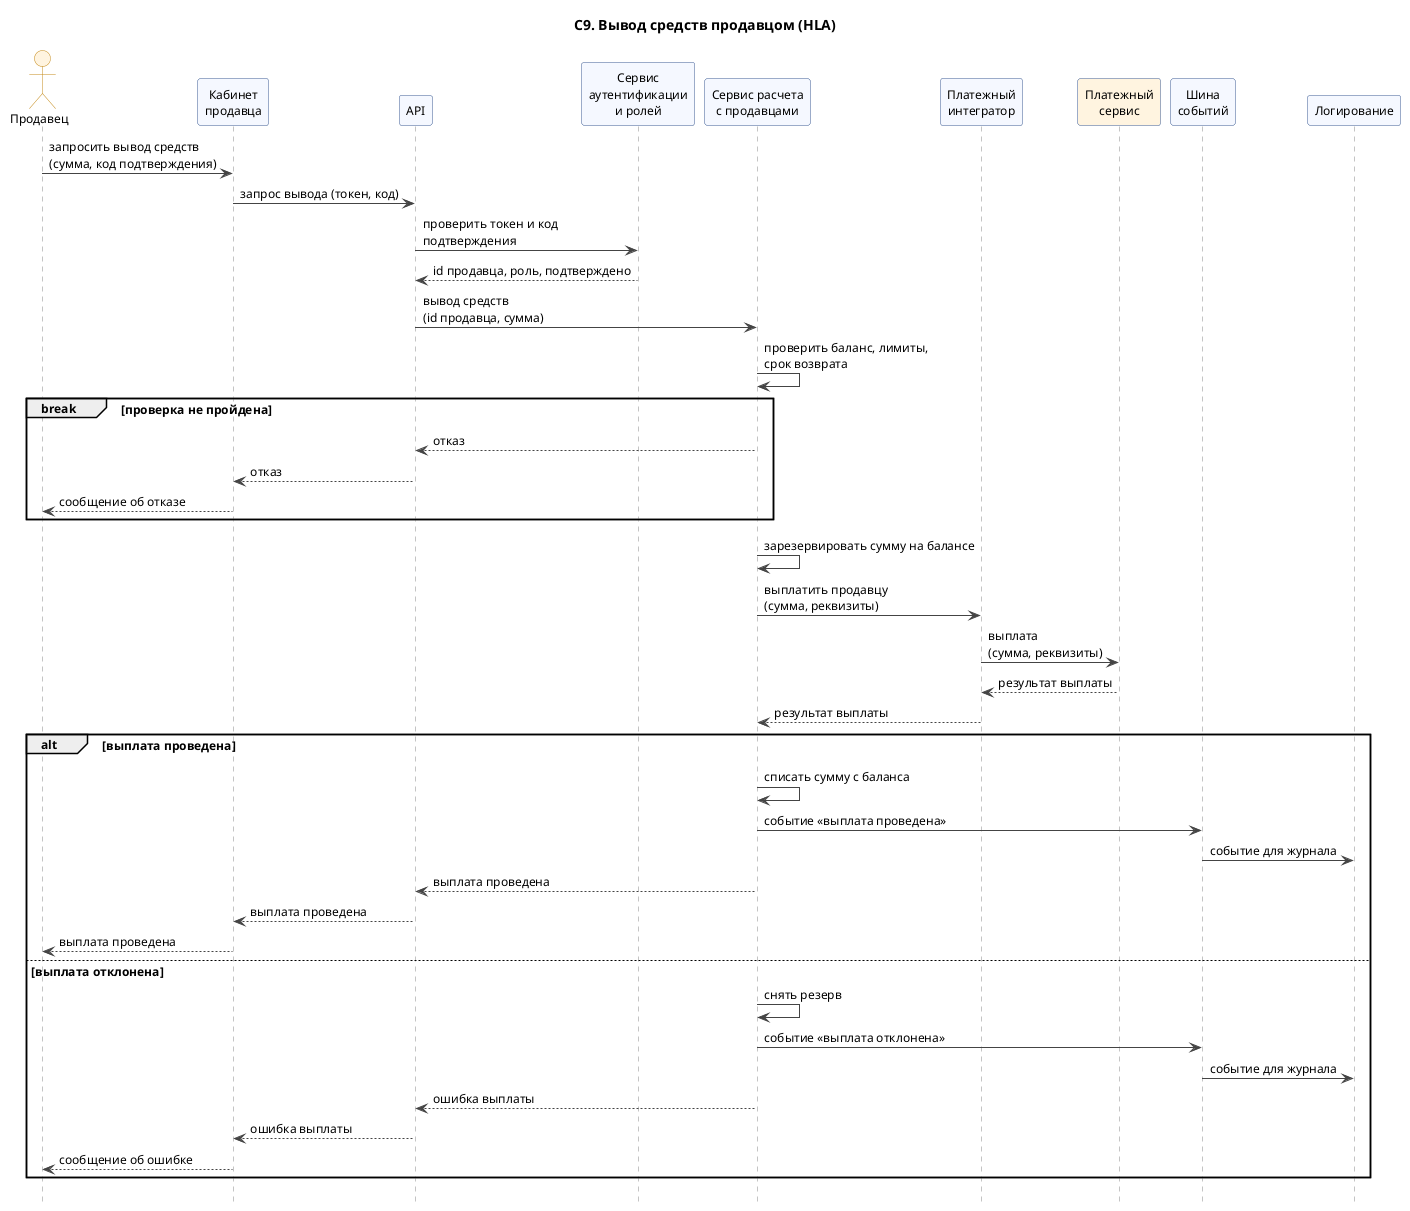

The diagram above was rendered by PlantUML. Its source (embedded in the PNG):
@startuml
title С9. Вывод средств продавцом (HLA)
skinparam shadowing false
skinparam defaultFontSize 12
skinparam maxMessageSize 220
skinparam sequence {
  ArrowColor #444444
  LifeLineBorderColor #888888
  ParticipantBackgroundColor #F5F8FF
  ParticipantBorderColor #3B5B92
  ActorBackgroundColor #FFF4E0
  ActorBorderColor #C48A1A
}
hide footbox
actor "Продавец" as Seller
participant "Кабинет\nпродавца" as SellerUI
participant "API" as API
participant "Сервис\nаутентификации\nи ролей" as Auth
participant "Сервис расчета\nс продавцами" as Payout
participant "Платежный\nинтегратор" as Payment
participant "Платежный\nсервис" as PayExt #FFF4E0
participant "Шина\nсобытий" as Bus
participant "Логирование" as Log

Seller -> SellerUI : запросить вывод средств\n(сумма, код подтверждения)
SellerUI -> API : запрос вывода (токен, код)
API -> Auth : проверить токен и код подтверждения
Auth --> API : id продавца, роль, подтверждено
API -> Payout : вывод средств\n(id продавца, сумма)
Payout -> Payout : проверить баланс, лимиты,\nсрок возврата
break проверка не пройдена
  Payout --> API : отказ
  API --> SellerUI : отказ
  SellerUI --> Seller : сообщение об отказе
end
Payout -> Payout : зарезервировать сумму на балансе
Payout -> Payment : выплатить продавцу\n(сумма, реквизиты)
Payment -> PayExt : выплата\n(сумма, реквизиты)
PayExt --> Payment : результат выплаты
Payment --> Payout : результат выплаты
alt выплата проведена
  Payout -> Payout : списать сумму с баланса
  Payout -> Bus : событие «выплата проведена»
  Bus -> Log : событие для журнала
  Payout --> API : выплата проведена
  API --> SellerUI : выплата проведена
  SellerUI --> Seller : выплата проведена
else выплата отклонена
  Payout -> Payout : снять резерв
  Payout -> Bus : событие «выплата отклонена»
  Bus -> Log : событие для журнала
  Payout --> API : ошибка выплаты
  API --> SellerUI : ошибка выплаты
  SellerUI --> Seller : сообщение об ошибке
end
@enduml